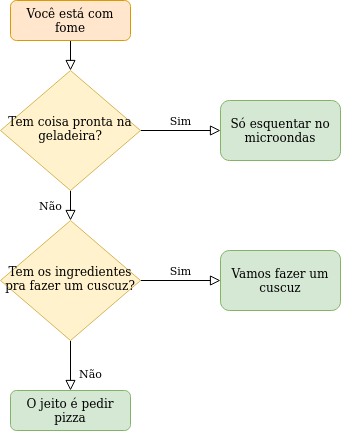

The diagram above was exported from draw.io. Its source (the exported page's mxGraphModel, read from the mxfile embedded in the PNG):
<mxGraphModel dx="868" dy="481" grid="1" gridSize="10" guides="1" tooltips="1" connect="1" arrows="1" fold="1" page="1" pageScale="1" pageWidth="827" pageHeight="1169" math="0" shadow="0">
  <root>
    <mxCell id="WIyWlLk6GJQsqaUBKTNV-0" />
    <mxCell id="WIyWlLk6GJQsqaUBKTNV-1" parent="WIyWlLk6GJQsqaUBKTNV-0" />
    <mxCell id="WIyWlLk6GJQsqaUBKTNV-2" value="" style="rounded=0;html=1;jettySize=auto;orthogonalLoop=1;fontSize=11;endArrow=block;endFill=0;endSize=8;strokeWidth=1;shadow=0;labelBackgroundColor=none;edgeStyle=orthogonalEdgeStyle;" parent="WIyWlLk6GJQsqaUBKTNV-1" source="WIyWlLk6GJQsqaUBKTNV-3" target="WIyWlLk6GJQsqaUBKTNV-6" edge="1">
      <mxGeometry relative="1" as="geometry" />
    </mxCell>
    <mxCell id="WIyWlLk6GJQsqaUBKTNV-3" value="Você está com fome" style="rounded=1;whiteSpace=wrap;html=1;fontSize=12;glass=0;strokeWidth=1;shadow=0;fillColor=#ffe6cc;strokeColor=#d79b00;" parent="WIyWlLk6GJQsqaUBKTNV-1" vertex="1">
      <mxGeometry x="160" y="80" width="120" height="40" as="geometry" />
    </mxCell>
    <mxCell id="WIyWlLk6GJQsqaUBKTNV-4" value="Não" style="rounded=0;html=1;jettySize=auto;orthogonalLoop=1;fontSize=11;endArrow=block;endFill=0;endSize=8;strokeWidth=1;shadow=0;labelBackgroundColor=none;edgeStyle=orthogonalEdgeStyle;" parent="WIyWlLk6GJQsqaUBKTNV-1" source="WIyWlLk6GJQsqaUBKTNV-6" target="WIyWlLk6GJQsqaUBKTNV-10" edge="1">
      <mxGeometry y="20" relative="1" as="geometry">
        <mxPoint as="offset" />
      </mxGeometry>
    </mxCell>
    <mxCell id="WIyWlLk6GJQsqaUBKTNV-5" value="Sim" style="edgeStyle=orthogonalEdgeStyle;rounded=0;html=1;jettySize=auto;orthogonalLoop=1;fontSize=11;endArrow=block;endFill=0;endSize=8;strokeWidth=1;shadow=0;labelBackgroundColor=none;" parent="WIyWlLk6GJQsqaUBKTNV-1" source="WIyWlLk6GJQsqaUBKTNV-6" target="WIyWlLk6GJQsqaUBKTNV-7" edge="1">
      <mxGeometry y="10" relative="1" as="geometry">
        <mxPoint as="offset" />
      </mxGeometry>
    </mxCell>
    <mxCell id="WIyWlLk6GJQsqaUBKTNV-6" value="Tem coisa pronta na geladeira?" style="rhombus;whiteSpace=wrap;html=1;shadow=0;fontFamily=Helvetica;fontSize=12;align=center;strokeWidth=1;spacing=6;spacingTop=-4;fillColor=#fff2cc;strokeColor=#d6b656;" parent="WIyWlLk6GJQsqaUBKTNV-1" vertex="1">
      <mxGeometry x="150" y="150" width="140" height="120" as="geometry" />
    </mxCell>
    <mxCell id="WIyWlLk6GJQsqaUBKTNV-7" value="Só esquentar no microondas" style="rounded=1;whiteSpace=wrap;html=1;fontSize=12;glass=0;strokeWidth=1;shadow=0;fillColor=#d5e8d4;strokeColor=#82b366;" parent="WIyWlLk6GJQsqaUBKTNV-1" vertex="1">
      <mxGeometry x="370" y="180" width="120" height="60" as="geometry" />
    </mxCell>
    <mxCell id="WIyWlLk6GJQsqaUBKTNV-8" value="Não" style="rounded=0;html=1;jettySize=auto;orthogonalLoop=1;fontSize=11;endArrow=block;endFill=0;endSize=8;strokeWidth=1;shadow=0;labelBackgroundColor=none;edgeStyle=orthogonalEdgeStyle;" parent="WIyWlLk6GJQsqaUBKTNV-1" source="WIyWlLk6GJQsqaUBKTNV-10" target="WIyWlLk6GJQsqaUBKTNV-11" edge="1">
      <mxGeometry x="0.3333" y="20" relative="1" as="geometry">
        <mxPoint as="offset" />
      </mxGeometry>
    </mxCell>
    <mxCell id="WIyWlLk6GJQsqaUBKTNV-9" value="Sim" style="edgeStyle=orthogonalEdgeStyle;rounded=0;html=1;jettySize=auto;orthogonalLoop=1;fontSize=11;endArrow=block;endFill=0;endSize=8;strokeWidth=1;shadow=0;labelBackgroundColor=none;" parent="WIyWlLk6GJQsqaUBKTNV-1" source="WIyWlLk6GJQsqaUBKTNV-10" target="WIyWlLk6GJQsqaUBKTNV-12" edge="1">
      <mxGeometry y="10" relative="1" as="geometry">
        <mxPoint as="offset" />
      </mxGeometry>
    </mxCell>
    <mxCell id="WIyWlLk6GJQsqaUBKTNV-10" value="Tem os ingredientes pra fazer um cuscuz?" style="rhombus;whiteSpace=wrap;html=1;shadow=0;fontFamily=Helvetica;fontSize=12;align=center;strokeWidth=1;spacing=6;spacingTop=-4;fillColor=#fff2cc;strokeColor=#d6b656;" parent="WIyWlLk6GJQsqaUBKTNV-1" vertex="1">
      <mxGeometry x="150" y="300" width="140" height="120" as="geometry" />
    </mxCell>
    <mxCell id="WIyWlLk6GJQsqaUBKTNV-11" value="O jeito é pedir pizza" style="rounded=1;whiteSpace=wrap;html=1;fontSize=12;glass=0;strokeWidth=1;shadow=0;fillColor=#d5e8d4;strokeColor=#82b366;" parent="WIyWlLk6GJQsqaUBKTNV-1" vertex="1">
      <mxGeometry x="160" y="470" width="120" height="40" as="geometry" />
    </mxCell>
    <mxCell id="WIyWlLk6GJQsqaUBKTNV-12" value="Vamos fazer um cuscuz" style="rounded=1;whiteSpace=wrap;html=1;fontSize=12;glass=0;strokeWidth=1;shadow=0;fillColor=#d5e8d4;strokeColor=#82b366;" parent="WIyWlLk6GJQsqaUBKTNV-1" vertex="1">
      <mxGeometry x="370" y="330" width="120" height="60" as="geometry" />
    </mxCell>
  </root>
</mxGraphModel>